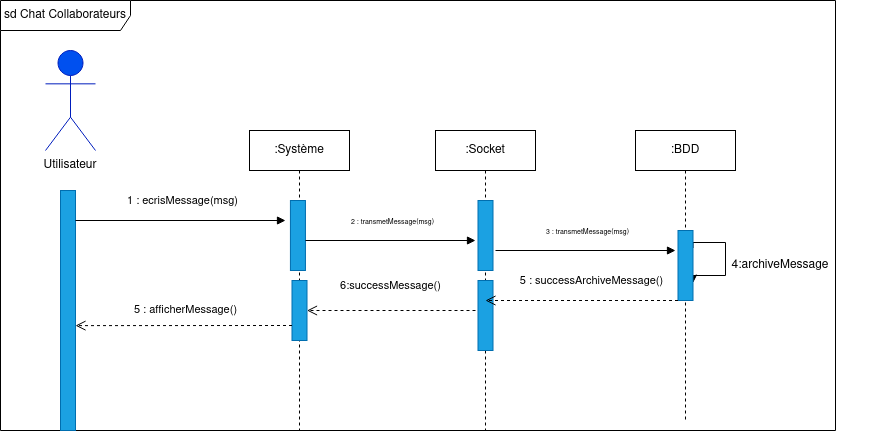

The diagram above was exported from draw.io. Its source (the exported page's mxGraphModel, read from the mxfile embedded in the PNG):
<mxGraphModel dx="1327" dy="802" grid="1" gridSize="10" guides="1" tooltips="1" connect="1" arrows="1" fold="1" page="1" pageScale="1" pageWidth="827" pageHeight="1169" math="0" shadow="0">
  <root>
    <mxCell id="0" />
    <mxCell id="1" parent="0" />
    <mxCell id="OMeM30PVV8WrVPDrTTRZ-74" value="sd Chat Collaborateurs" style="shape=umlFrame;whiteSpace=wrap;html=1;width=130;height=30;" parent="1" vertex="1">
      <mxGeometry x="65" y="140" width="835" height="430" as="geometry" />
    </mxCell>
    <mxCell id="OMeM30PVV8WrVPDrTTRZ-1" value="&lt;b&gt;Utilisateur&lt;/b&gt;" style="shape=umlActor;verticalLabelPosition=bottom;verticalAlign=top;html=1;fillColor=#0050ef;fontColor=#ffffff;strokeColor=#001DBC;" parent="1" vertex="1">
      <mxGeometry x="110" y="190" width="50" height="100" as="geometry" />
    </mxCell>
    <mxCell id="OMeM30PVV8WrVPDrTTRZ-2" value="Utilisateur" style="text;html=1;strokeColor=none;fillColor=none;align=center;verticalAlign=middle;whiteSpace=wrap;rounded=0;" parent="1" vertex="1">
      <mxGeometry x="105" y="290" width="60" height="30" as="geometry" />
    </mxCell>
    <mxCell id="OMeM30PVV8WrVPDrTTRZ-3" value=":Système" style="shape=umlLifeline;perimeter=lifelinePerimeter;whiteSpace=wrap;html=1;container=1;collapsible=0;recursiveResize=0;outlineConnect=0;" parent="1" vertex="1">
      <mxGeometry x="314" y="270" width="100" height="300" as="geometry" />
    </mxCell>
    <mxCell id="OMeM30PVV8WrVPDrTTRZ-5" value="" style="rounded=0;whiteSpace=wrap;html=1;fillColor=#1ba1e2;fontColor=#ffffff;strokeColor=#006EAF;" parent="OMeM30PVV8WrVPDrTTRZ-3" vertex="1">
      <mxGeometry x="42.5" y="150" width="15" height="60" as="geometry" />
    </mxCell>
    <mxCell id="OMeM30PVV8WrVPDrTTRZ-10" value="" style="rounded=0;whiteSpace=wrap;html=1;fillColor=#1ba1e2;fontColor=#ffffff;strokeColor=#006EAF;" parent="OMeM30PVV8WrVPDrTTRZ-3" vertex="1">
      <mxGeometry x="40.93000000000001" y="70" width="15" height="70" as="geometry" />
    </mxCell>
    <mxCell id="OMeM30PVV8WrVPDrTTRZ-6" value=":BDD" style="shape=umlLifeline;perimeter=lifelinePerimeter;whiteSpace=wrap;html=1;container=1;collapsible=0;recursiveResize=0;outlineConnect=0;" parent="1" vertex="1">
      <mxGeometry x="700" y="270" width="100" height="290" as="geometry" />
    </mxCell>
    <mxCell id="OMeM30PVV8WrVPDrTTRZ-7" style="edgeStyle=orthogonalEdgeStyle;rounded=0;orthogonalLoop=1;jettySize=auto;html=1;exitX=1;exitY=0.25;exitDx=0;exitDy=0;entryX=1;entryY=0.75;entryDx=0;entryDy=0;" parent="OMeM30PVV8WrVPDrTTRZ-6" source="OMeM30PVV8WrVPDrTTRZ-8" target="OMeM30PVV8WrVPDrTTRZ-8" edge="1">
      <mxGeometry relative="1" as="geometry">
        <Array as="points">
          <mxPoint x="58" y="112" />
          <mxPoint x="90" y="112" />
          <mxPoint x="90" y="145" />
        </Array>
      </mxGeometry>
    </mxCell>
    <mxCell id="OMeM30PVV8WrVPDrTTRZ-8" value="" style="rounded=0;whiteSpace=wrap;html=1;fillColor=#1ba1e2;fontColor=#ffffff;strokeColor=#006EAF;" parent="OMeM30PVV8WrVPDrTTRZ-6" vertex="1">
      <mxGeometry x="42.5" y="100" width="15" height="70" as="geometry" />
    </mxCell>
    <mxCell id="OMeM30PVV8WrVPDrTTRZ-9" value="" style="rounded=0;whiteSpace=wrap;html=1;fillColor=#1ba1e2;fontColor=#ffffff;strokeColor=#006EAF;" parent="1" vertex="1">
      <mxGeometry x="125" y="330" width="15" height="240" as="geometry" />
    </mxCell>
    <mxCell id="OMeM30PVV8WrVPDrTTRZ-11" value="1 : ecrisMessage(msg)" style="html=1;verticalAlign=bottom;endArrow=block;rounded=0;" parent="1" edge="1">
      <mxGeometry x="0.0162" y="10" width="80" relative="1" as="geometry">
        <mxPoint x="140" y="360" as="sourcePoint" />
        <mxPoint x="350" y="360" as="targetPoint" />
        <mxPoint as="offset" />
      </mxGeometry>
    </mxCell>
    <mxCell id="OMeM30PVV8WrVPDrTTRZ-12" value="&lt;font style=&quot;font-size: 7px;&quot;&gt;2 : transmetMessage(msg)&lt;/font&gt;" style="html=1;verticalAlign=bottom;endArrow=block;rounded=0;" parent="1" edge="1">
      <mxGeometry x="0.0162" y="10" width="80" relative="1" as="geometry">
        <mxPoint x="370" y="380" as="sourcePoint" />
        <mxPoint x="540" y="380" as="targetPoint" />
        <mxPoint as="offset" />
      </mxGeometry>
    </mxCell>
    <mxCell id="OMeM30PVV8WrVPDrTTRZ-13" value="4:archiveMessage" style="text;html=1;strokeColor=none;fillColor=none;align=center;verticalAlign=middle;whiteSpace=wrap;rounded=0;" parent="1" vertex="1">
      <mxGeometry x="750" y="390" width="190" height="30" as="geometry" />
    </mxCell>
    <mxCell id="OMeM30PVV8WrVPDrTTRZ-14" value="6:successMessage()" style="html=1;verticalAlign=bottom;endArrow=open;dashed=1;endSize=8;rounded=0;entryX=1;entryY=0.5;entryDx=0;entryDy=0;" parent="1" target="OMeM30PVV8WrVPDrTTRZ-5" edge="1">
      <mxGeometry x="0.0108" y="-15" relative="1" as="geometry">
        <mxPoint x="540" y="450" as="sourcePoint" />
        <mxPoint x="440" y="424" as="targetPoint" />
        <mxPoint as="offset" />
      </mxGeometry>
    </mxCell>
    <mxCell id="dcKfborwXpPxRit9QpYM-3" value="5 : afficherMessage()" style="html=1;verticalAlign=bottom;endArrow=open;dashed=1;endSize=8;rounded=0;exitX=0;exitY=0.75;exitDx=0;exitDy=0;entryX=1;entryY=0.563;entryDx=0;entryDy=0;entryPerimeter=0;" parent="1" source="OMeM30PVV8WrVPDrTTRZ-5" edge="1" target="OMeM30PVV8WrVPDrTTRZ-9">
      <mxGeometry x="-0.0164" y="-6" relative="1" as="geometry">
        <mxPoint x="349.33500000000004" y="440.00000000000006" as="sourcePoint" />
        <mxPoint x="140" y="460" as="targetPoint" />
        <mxPoint as="offset" />
      </mxGeometry>
    </mxCell>
    <mxCell id="00_dAAt5dJgb9aGSw6u1-16" value=":Socket" style="shape=umlLifeline;perimeter=lifelinePerimeter;whiteSpace=wrap;html=1;container=1;collapsible=0;recursiveResize=0;outlineConnect=0;" vertex="1" parent="1">
      <mxGeometry x="500" y="270" width="100" height="300" as="geometry" />
    </mxCell>
    <mxCell id="00_dAAt5dJgb9aGSw6u1-17" value="" style="rounded=0;whiteSpace=wrap;html=1;fillColor=#1ba1e2;fontColor=#ffffff;strokeColor=#006EAF;" vertex="1" parent="00_dAAt5dJgb9aGSw6u1-16">
      <mxGeometry x="42.5" y="150" width="15" height="70" as="geometry" />
    </mxCell>
    <mxCell id="00_dAAt5dJgb9aGSw6u1-20" value="" style="rounded=0;whiteSpace=wrap;html=1;fillColor=#1ba1e2;fontColor=#ffffff;strokeColor=#006EAF;" vertex="1" parent="00_dAAt5dJgb9aGSw6u1-16">
      <mxGeometry x="42.5" y="70" width="15" height="70" as="geometry" />
    </mxCell>
    <mxCell id="00_dAAt5dJgb9aGSw6u1-22" value="&lt;font style=&quot;font-size: 7px;&quot;&gt;3 : transmetMessage(msg)&lt;/font&gt;" style="html=1;verticalAlign=bottom;endArrow=block;rounded=0;" edge="1" parent="1">
      <mxGeometry x="0.0162" y="10" width="80" relative="1" as="geometry">
        <mxPoint x="560" y="390" as="sourcePoint" />
        <mxPoint x="740" y="390" as="targetPoint" />
        <mxPoint as="offset" />
      </mxGeometry>
    </mxCell>
    <mxCell id="00_dAAt5dJgb9aGSw6u1-23" value="&lt;span style=&quot;background-color: transparent;&quot;&gt;5 : successArchiveMessage()&lt;/span&gt;" style="html=1;verticalAlign=bottom;endArrow=open;dashed=1;endSize=8;rounded=0;exitX=0;exitY=1;exitDx=0;exitDy=0;" edge="1" parent="1" source="OMeM30PVV8WrVPDrTTRZ-8">
      <mxGeometry x="-0.0933" y="-10" relative="1" as="geometry">
        <mxPoint x="715.93" y="440" as="sourcePoint" />
        <mxPoint x="550" y="440" as="targetPoint" />
        <mxPoint as="offset" />
      </mxGeometry>
    </mxCell>
  </root>
</mxGraphModel>